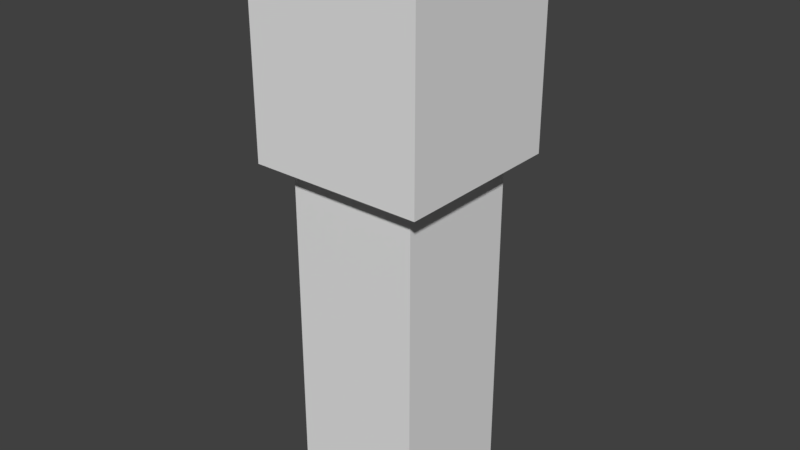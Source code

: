# Source: TorreDefensiva.blend  (saved by Blender 2.78.0; exported with 4.5.12 LTS)
import bpy
from mathutils import Matrix  # noqa: F401  (used for matrix-valued properties, if any)

bpy.ops.wm.read_factory_settings(use_empty=True)
scene = bpy.context.scene
scene.name = 'Scene'

# ---- collections
col_collection_1 = bpy.data.collections.new('Collection 1'); scene.collection.children.link(col_collection_1)

# ---- world
world_world = bpy.data.worlds.new('World'); scene.world = world_world
world_world.color = (0.05088, 0.05088, 0.05088)
world_world.use_sun_shadow = False
world_world.sun_shadow_jitter_overblur = 0.0
world_world.cycles.sampling_method = 'MANUAL'

# ---- meshes
me_cube_002 = bpy.data.meshes.new('Cube.002')
me_cube_002.from_pydata([(-1.0, 1.0, 1.5), (-1.0, -1.0, -1.0), (-1.0, 1.0, -1.0), (1.0, -1.0, -1.0), (1.0, 1.0, -1.0), (-0.75, -0.75, -1.0), (0.75, -0.75, -1.0), (-0.75, 0.75, -1.0), (0.75, 0.75, -1.0), (-0.75, -0.75, -5.0), (-0.75, 0.75, -5.0), (0.75, -0.75, -5.0), (0.75, 0.75, -5.0), (-1.0, 0.5, 1.0), (0.5, 1.0, 1.0), (1.0, -0.5, 1.0), (-0.5, -1.0, 1.0), (-1.0, -0.5, 1.0), (-0.5, 1.0, 1.0), (1.0, 0.5, 1.0), (0.5, -1.0, 1.0), (0.5, 0.5, 1.0), (-0.5, -0.5, 1.0), (-0.5, 0.5, 1.0), (0.5, -0.5, 1.0), (-0.5, -1.0, 1.5), (-1.0, -1.0, 1.5), (-1.0, -0.5, 1.5), (-0.5, -0.5, 1.5), (1.0, -0.5, 1.5), (1.0, -1.0, 1.5), (0.5, -1.0, 1.5), (0.5, -0.5, 1.5), (0.5, 1.0, 1.5), (1.0, 1.0, 1.5), (1.0, 0.5, 1.5), (0.5, 0.5, 1.5), (-1.0, 0.5, 1.5), (-0.5, 1.0, 1.5), (-0.5, 0.5, 1.5)], [], [(6, 1, 5), (4, 6, 8), (5, 1, 2), (4, 7, 2), (12, 9, 10), (22, 20, 24), (13, 22, 23), (0, 38, 18), (21, 15, 19), (26, 27, 17), (30, 31, 20), (34, 35, 19), (1, 26, 17, 13, 0, 2), (2, 0, 18, 14, 34, 4), (3, 4, 34, 19, 15, 30), (28, 22, 17, 27), (3, 30, 20, 16, 26, 1), (10, 7, 8, 12), (6, 3, 1), (9, 5, 7, 10), (4, 8, 7), (7, 5, 2), (12, 8, 6, 11), (11, 6, 5, 9), (21, 14, 18, 23), (4, 3, 6), (12, 11, 9), (23, 22, 21), (36, 21, 19, 35), (29, 15, 24, 32), (25, 28, 27, 26), (21, 24, 15), (21, 22, 24), (22, 16, 20), (13, 17, 22), (25, 16, 22, 28), (16, 25, 26), (30, 29, 32, 31), (32, 24, 20, 31), (15, 29, 30), (35, 34, 33, 36), (33, 14, 21, 36), (14, 33, 34), (39, 38, 0, 37), (37, 13, 23, 39), (13, 37, 0), (39, 23, 18, 38)])
me_cube_002.use_remesh_preserve_volume = False
me_cube_002.use_remesh_preserve_attributes = False
me_cube_002.use_mirror_vertex_groups = False
me_cube_002.update()

# ---- objects
ob_cube = bpy.data.objects.new('Cube', me_cube_002)

# ---- transforms, parenting, visibility, modifiers, constraints
ob_cube.location = (0.0, 0.0, 0.0)
ob_cube.lineart.crease_threshold = 0.0

# ---- collection membership
col_collection_1.objects.link(ob_cube)

# ---- scene / render settings (as saved in the file)
scene.frame_start = 1; scene.frame_end = 250; scene.frame_set(1)
scene.render.engine = 'BLENDER_EEVEE_NEXT'
scene.render.resolution_percentage = 50
scene.render.dither_intensity = 0.0
scene.cycles.use_denoising = False
scene.cycles.samples = 128
scene.cycles.sampling_pattern = 'TABULATED_SOBOL'
scene.cycles.light_sampling_threshold = 0.0
scene.cycles.use_adaptive_sampling = False
scene.cycles.use_light_tree = False
scene.cycles.blur_glossy = 0.0
scene.cycles.sample_clamp_indirect = 0.0
scene.view_settings.view_transform = 'Standard'
bpy.context.view_layer.update()

# ---- added for rendering (the .blend has no active camera and no usable light): camera, sun
cam_auto = bpy.data.cameras.new('AutoCamera')
cam_auto.lens = 50.0
cam_auto.sensor_width = 36.0
cam_auto.clip_end = 1000.0
ob_auto_camera = bpy.data.objects.new('AutoCamera', cam_auto)
scene.collection.objects.link(ob_auto_camera)
ob_auto_camera.location = (6.55866, -7.87039, 3.49693)
ob_auto_camera.rotation_euler = (1.09748, -7.21219e-08, 0.694738)
scene.camera = ob_auto_camera
light_auto_sun = bpy.data.lights.new('AutoSun', 'SUN')
light_auto_sun.energy = 3.0
light_auto_sun.angle = 0.0523599
ob_auto_sun = bpy.data.objects.new('AutoSun', light_auto_sun)
scene.collection.objects.link(ob_auto_sun)
ob_auto_sun.rotation_euler = (0.872665, 0.174533, 0.523599)
bpy.context.view_layer.update()
